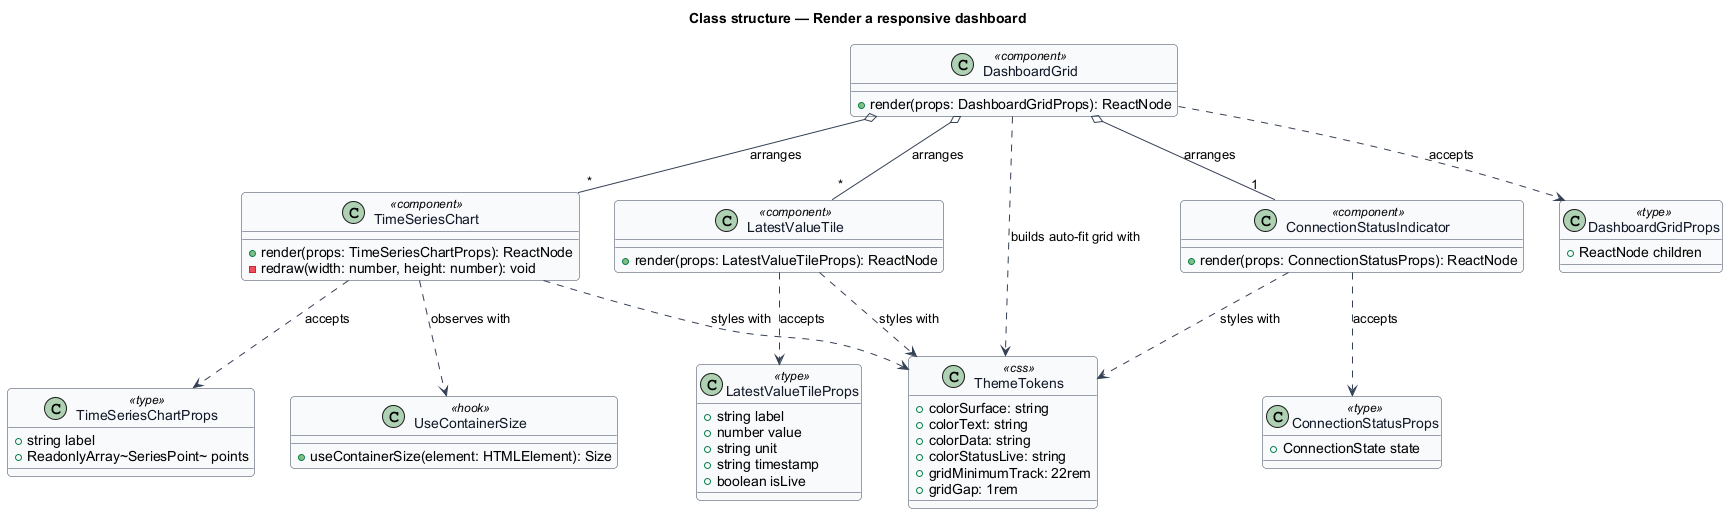

The diagram above was rendered by PlantUML. Its source (embedded in the PNG):
@startuml
skinparam backgroundColor #FFFFFF
skinparam shadowing false
skinparam roundcorner 8
skinparam defaultFontName Arial
skinparam ArrowColor #344054
skinparam class {
  BorderColor #344054
  FontColor #101828
  BackgroundColor #F9FAFB
}
title Class structure — Render a responsive dashboard

class LatestValueTileProps <<type>> {
  +string label
  +number value
  +string unit
  +string timestamp
  +boolean isLive
}

class TimeSeriesChartProps <<type>> {
  +string label
  +ReadonlyArray~SeriesPoint~ points
}

class ConnectionStatusProps <<type>> {
  +ConnectionState state
}

class DashboardGridProps <<type>> {
  +ReactNode children
}

class LatestValueTile <<component>> {
  +render(props: LatestValueTileProps): ReactNode
}

class TimeSeriesChart <<component>> {
  +render(props: TimeSeriesChartProps): ReactNode
  -redraw(width: number, height: number): void
}

class ConnectionStatusIndicator <<component>> {
  +render(props: ConnectionStatusProps): ReactNode
}

class DashboardGrid <<component>> {
  +render(props: DashboardGridProps): ReactNode
}

class UseContainerSize <<hook>> {
  +useContainerSize(element: HTMLElement): Size
}

class ThemeTokens <<css>> {
  +colorSurface: string
  +colorText: string
  +colorData: string
  +colorStatusLive: string
  +gridMinimumTrack: 22rem
  +gridGap: 1rem
}

LatestValueTile ..> LatestValueTileProps : accepts
TimeSeriesChart ..> TimeSeriesChartProps : accepts
ConnectionStatusIndicator ..> ConnectionStatusProps : accepts
DashboardGrid ..> DashboardGridProps : accepts
TimeSeriesChart ..> UseContainerSize : observes with
LatestValueTile ..> ThemeTokens : styles with
TimeSeriesChart ..> ThemeTokens : styles with
ConnectionStatusIndicator ..> ThemeTokens : styles with
DashboardGrid ..> ThemeTokens : builds auto-fit grid with
DashboardGrid o-- "*" LatestValueTile : arranges
DashboardGrid o-- "*" TimeSeriesChart : arranges
DashboardGrid o-- "1" ConnectionStatusIndicator : arranges
@enduml